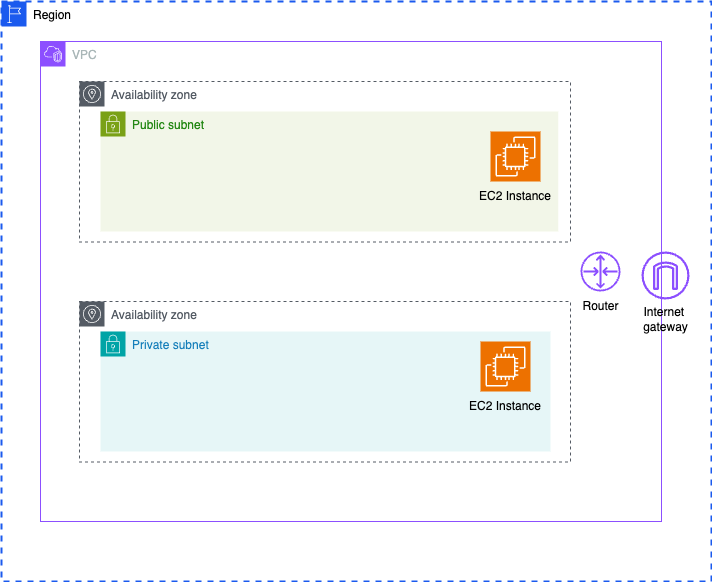

The diagram above was exported from draw.io. Its source (the exported page's mxGraphModel, read from the mxfile embedded in the PNG):
<mxGraphModel dx="1774" dy="1247" grid="1" gridSize="10" guides="1" tooltips="1" connect="1" arrows="1" fold="1" page="1" pageScale="1" pageWidth="827" pageHeight="1169" math="0" shadow="0">
  <root>
    <mxCell id="0" />
    <mxCell id="1" parent="0" />
    <mxCell id="v3Qy7OKXxbzi8KyM51TI-13" value="Region" style="points=[[0,0],[0.25,0],[0.5,0],[0.75,0],[1,0],[1,0.25],[1,0.5],[1,0.75],[1,1],[0.75,1],[0.5,1],[0.25,1],[0,1],[0,0.75],[0,0.5],[0,0.25]];outlineConnect=0;html=1;whiteSpace=wrap;fontSize=12;fontStyle=0;container=1;pointerEvents=0;collapsible=0;recursiveResize=0;shape=mxgraph.aws4.group;grIcon=mxgraph.aws4.group_region;verticalAlign=top;align=left;spacingLeft=30;dashed=1;strokeWidth=2;strokeColor=#1b5aee;" vertex="1" parent="1">
      <mxGeometry x="59" y="230" width="710" height="580" as="geometry" />
    </mxCell>
    <mxCell id="v3Qy7OKXxbzi8KyM51TI-15" value="VPC" style="points=[[0,0],[0.25,0],[0.5,0],[0.75,0],[1,0],[1,0.25],[1,0.5],[1,0.75],[1,1],[0.75,1],[0.5,1],[0.25,1],[0,1],[0,0.75],[0,0.5],[0,0.25]];outlineConnect=0;gradientColor=none;html=1;whiteSpace=wrap;fontSize=12;fontStyle=0;container=1;pointerEvents=0;collapsible=0;recursiveResize=0;shape=mxgraph.aws4.group;grIcon=mxgraph.aws4.group_vpc2;strokeColor=#8C4FFF;fillColor=none;verticalAlign=top;align=left;spacingLeft=30;fontColor=#AAB7B8;dashed=0;" vertex="1" parent="v3Qy7OKXxbzi8KyM51TI-13">
      <mxGeometry x="39" y="40" width="621" height="480" as="geometry" />
    </mxCell>
    <mxCell id="v3Qy7OKXxbzi8KyM51TI-22" value="" style="sketch=0;outlineConnect=0;fontColor=#232F3E;gradientColor=none;fillColor=#8C4FFF;strokeColor=none;dashed=0;verticalLabelPosition=bottom;verticalAlign=top;align=center;html=1;fontSize=12;fontStyle=0;aspect=fixed;pointerEvents=1;shape=mxgraph.aws4.router;" vertex="1" parent="v3Qy7OKXxbzi8KyM51TI-15">
      <mxGeometry x="540" y="210" width="40" height="40" as="geometry" />
    </mxCell>
    <mxCell id="v3Qy7OKXxbzi8KyM51TI-26" value="Router" style="text;html=1;align=center;verticalAlign=middle;resizable=0;points=[];autosize=1;strokeColor=none;fillColor=none;" vertex="1" parent="v3Qy7OKXxbzi8KyM51TI-15">
      <mxGeometry x="530" y="250" width="60" height="30" as="geometry" />
    </mxCell>
    <mxCell id="v3Qy7OKXxbzi8KyM51TI-31" value="Availability zone" style="sketch=0;outlineConnect=0;gradientColor=none;html=1;whiteSpace=wrap;fontSize=12;fontStyle=0;shape=mxgraph.aws4.group;grIcon=mxgraph.aws4.group_availability_zone;strokeColor=#545B64;fillColor=none;verticalAlign=top;align=left;spacingLeft=30;fontColor=#545B64;dashed=1;" vertex="1" parent="v3Qy7OKXxbzi8KyM51TI-15">
      <mxGeometry x="39" y="260" width="491" height="160.5" as="geometry" />
    </mxCell>
    <mxCell id="v3Qy7OKXxbzi8KyM51TI-29" value="Private subnet" style="points=[[0,0],[0.25,0],[0.5,0],[0.75,0],[1,0],[1,0.25],[1,0.5],[1,0.75],[1,1],[0.75,1],[0.5,1],[0.25,1],[0,1],[0,0.75],[0,0.5],[0,0.25]];outlineConnect=0;gradientColor=none;html=1;whiteSpace=wrap;fontSize=12;fontStyle=0;container=1;pointerEvents=0;collapsible=0;recursiveResize=0;shape=mxgraph.aws4.group;grIcon=mxgraph.aws4.group_security_group;grStroke=0;strokeColor=#00A4A6;fillColor=#E6F6F7;verticalAlign=top;align=left;spacingLeft=30;fontColor=#147EBA;dashed=0;" vertex="1" parent="v3Qy7OKXxbzi8KyM51TI-15">
      <mxGeometry x="60" y="290" width="450" height="120" as="geometry" />
    </mxCell>
    <mxCell id="v3Qy7OKXxbzi8KyM51TI-18" value="" style="sketch=0;points=[[0,0,0],[0.25,0,0],[0.5,0,0],[0.75,0,0],[1,0,0],[0,1,0],[0.25,1,0],[0.5,1,0],[0.75,1,0],[1,1,0],[0,0.25,0],[0,0.5,0],[0,0.75,0],[1,0.25,0],[1,0.5,0],[1,0.75,0]];outlineConnect=0;fontColor=#232F3E;fillColor=#ED7100;strokeColor=#ffffff;dashed=0;verticalLabelPosition=bottom;verticalAlign=top;align=center;html=1;fontSize=12;fontStyle=0;aspect=fixed;shape=mxgraph.aws4.resourceIcon;resIcon=mxgraph.aws4.ec2;" vertex="1" parent="v3Qy7OKXxbzi8KyM51TI-15">
      <mxGeometry x="440" y="300" width="50" height="50" as="geometry" />
    </mxCell>
    <mxCell id="v3Qy7OKXxbzi8KyM51TI-20" value="EC2 Instance" style="text;html=1;align=center;verticalAlign=middle;whiteSpace=wrap;rounded=0;" vertex="1" parent="v3Qy7OKXxbzi8KyM51TI-15">
      <mxGeometry x="422.25" y="350" width="85.5" height="30" as="geometry" />
    </mxCell>
    <mxCell id="v3Qy7OKXxbzi8KyM51TI-33" value="Public subnet" style="points=[[0,0],[0.25,0],[0.5,0],[0.75,0],[1,0],[1,0.25],[1,0.5],[1,0.75],[1,1],[0.75,1],[0.5,1],[0.25,1],[0,1],[0,0.75],[0,0.5],[0,0.25]];outlineConnect=0;gradientColor=none;html=1;whiteSpace=wrap;fontSize=12;fontStyle=0;container=1;pointerEvents=0;collapsible=0;recursiveResize=0;shape=mxgraph.aws4.group;grIcon=mxgraph.aws4.group_security_group;grStroke=0;strokeColor=#7AA116;fillColor=#F2F6E8;verticalAlign=top;align=left;spacingLeft=30;fontColor=#248814;dashed=0;" vertex="1" parent="v3Qy7OKXxbzi8KyM51TI-15">
      <mxGeometry x="60" y="70" width="457.75" height="120" as="geometry" />
    </mxCell>
    <mxCell id="v3Qy7OKXxbzi8KyM51TI-19" value="" style="sketch=0;points=[[0,0,0],[0.25,0,0],[0.5,0,0],[0.75,0,0],[1,0,0],[0,1,0],[0.25,1,0],[0.5,1,0],[0.75,1,0],[1,1,0],[0,0.25,0],[0,0.5,0],[0,0.75,0],[1,0.25,0],[1,0.5,0],[1,0.75,0]];outlineConnect=0;fontColor=#232F3E;fillColor=#ED7100;strokeColor=#ffffff;dashed=0;verticalLabelPosition=bottom;verticalAlign=top;align=center;html=1;fontSize=12;fontStyle=0;aspect=fixed;shape=mxgraph.aws4.resourceIcon;resIcon=mxgraph.aws4.ec2;" vertex="1" parent="v3Qy7OKXxbzi8KyM51TI-33">
      <mxGeometry x="390" y="20" width="50" height="50" as="geometry" />
    </mxCell>
    <mxCell id="v3Qy7OKXxbzi8KyM51TI-21" value="EC2 Instance" style="text;html=1;align=center;verticalAlign=middle;whiteSpace=wrap;rounded=0;" vertex="1" parent="v3Qy7OKXxbzi8KyM51TI-33">
      <mxGeometry x="372.25" y="70" width="85.5" height="30" as="geometry" />
    </mxCell>
    <mxCell id="v3Qy7OKXxbzi8KyM51TI-34" value="Availability zone" style="sketch=0;outlineConnect=0;gradientColor=none;html=1;whiteSpace=wrap;fontSize=12;fontStyle=0;shape=mxgraph.aws4.group;grIcon=mxgraph.aws4.group_availability_zone;strokeColor=#545B64;fillColor=none;verticalAlign=top;align=left;spacingLeft=30;fontColor=#545B64;dashed=1;" vertex="1" parent="v3Qy7OKXxbzi8KyM51TI-15">
      <mxGeometry x="39" y="40" width="491" height="160.5" as="geometry" />
    </mxCell>
    <mxCell id="v3Qy7OKXxbzi8KyM51TI-37" value="" style="sketch=0;outlineConnect=0;fontColor=#232F3E;gradientColor=none;fillColor=#8C4FFF;strokeColor=none;dashed=0;verticalLabelPosition=bottom;verticalAlign=top;align=center;html=1;fontSize=12;fontStyle=0;aspect=fixed;pointerEvents=1;shape=mxgraph.aws4.internet_gateway;" vertex="1" parent="v3Qy7OKXxbzi8KyM51TI-13">
      <mxGeometry x="640" y="250" width="48" height="48" as="geometry" />
    </mxCell>
    <mxCell id="v3Qy7OKXxbzi8KyM51TI-38" value="Internet&amp;nbsp;&lt;div&gt;gateway&lt;/div&gt;" style="text;html=1;align=center;verticalAlign=middle;resizable=0;points=[];autosize=1;strokeColor=none;fillColor=none;" vertex="1" parent="v3Qy7OKXxbzi8KyM51TI-13">
      <mxGeometry x="629" y="298" width="70" height="40" as="geometry" />
    </mxCell>
  </root>
</mxGraphModel>